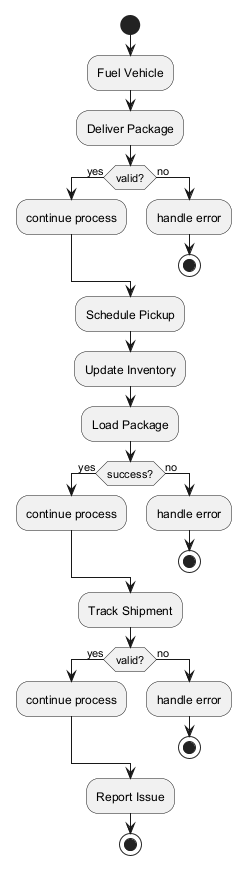

The diagram above was rendered by PlantUML. Its source (embedded in the PNG):
@startuml
skinparam backgroundColor #FFFFFF
skinparam classBackgroundColor #E8F4FA
skinparam classBorderColor #2C7DA0
start
:Fuel Vehicle;
:Deliver Package;
if (valid?) then (yes)
:continue process;
else (no)
:handle error;
stop
endif
:Schedule Pickup;
:Update Inventory;
:Load Package;
if (success?) then (yes)
:continue process;
else (no)
:handle error;
stop
endif
:Track Shipment;
if (valid?) then (yes)
:continue process;
else (no)
:handle error;
stop
endif
:Report Issue;
stop
@enduml